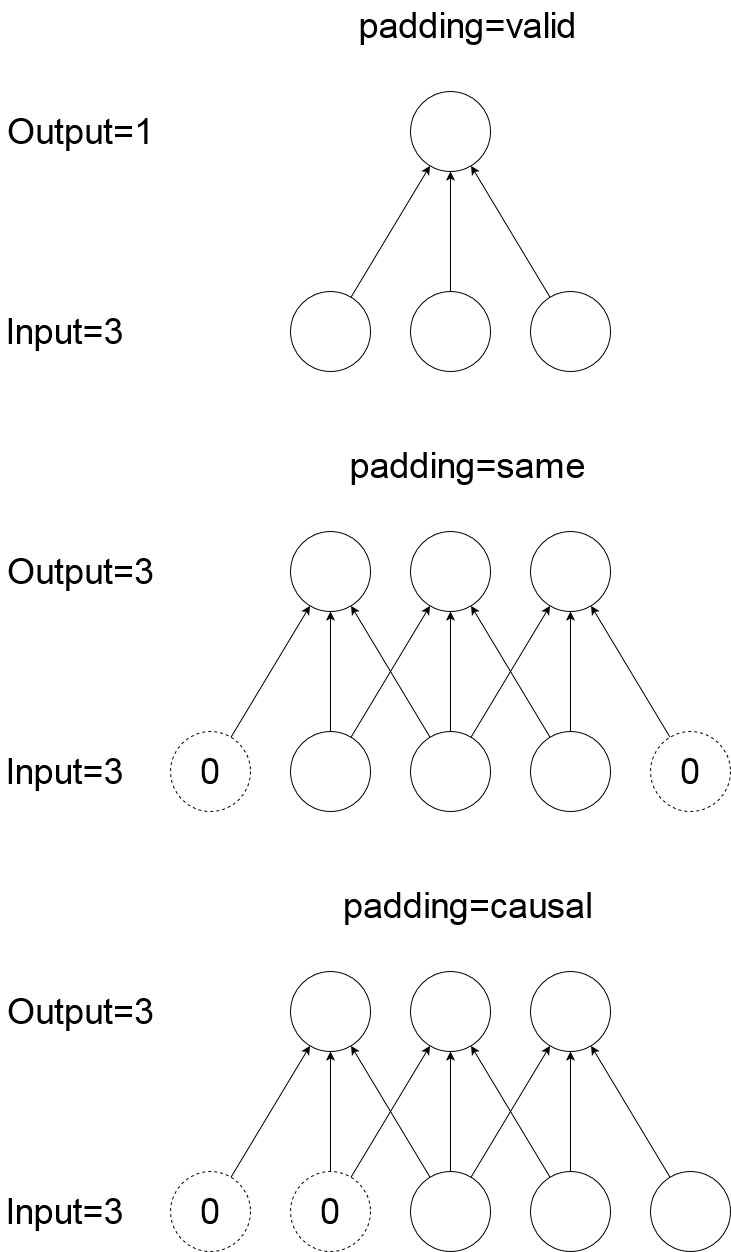

The diagram above was exported from draw.io. Its source (the exported page's mxGraphModel, read from the mxfile embedded in the PNG):
<mxGraphModel dx="1936" dy="2178" grid="1" gridSize="10" guides="1" tooltips="1" connect="1" arrows="1" fold="1" page="0" pageScale="1" pageWidth="500" pageHeight="500" background="none" math="0" shadow="0">
  <root>
    <mxCell id="0" />
    <mxCell id="1" parent="0" />
    <mxCell id="1l1r-d0ZLHluFgayKM3B-1" value="" style="ellipse;whiteSpace=wrap;html=1;aspect=fixed;rounded=0;fontSize=36;fontFamily=Helvetica;" vertex="1" parent="1">
      <mxGeometry x="120" y="80" width="80" height="80" as="geometry" />
    </mxCell>
    <mxCell id="1l1r-d0ZLHluFgayKM3B-21" style="edgeStyle=none;orthogonalLoop=1;jettySize=auto;html=1;fontFamily=Helvetica;fontSize=36;" edge="1" parent="1" source="1l1r-d0ZLHluFgayKM3B-2" target="1l1r-d0ZLHluFgayKM3B-20">
      <mxGeometry relative="1" as="geometry" />
    </mxCell>
    <mxCell id="1l1r-d0ZLHluFgayKM3B-2" value="0" style="ellipse;whiteSpace=wrap;html=1;aspect=fixed;rounded=0;dashed=1;fontSize=36;fontFamily=Helvetica;" vertex="1" parent="1">
      <mxGeometry x="-120" y="280" width="80" height="80" as="geometry" />
    </mxCell>
    <mxCell id="1l1r-d0ZLHluFgayKM3B-17" style="edgeStyle=none;orthogonalLoop=1;jettySize=auto;html=1;fontFamily=Helvetica;fontSize=36;" edge="1" parent="1" source="1l1r-d0ZLHluFgayKM3B-5" target="1l1r-d0ZLHluFgayKM3B-1">
      <mxGeometry relative="1" as="geometry" />
    </mxCell>
    <mxCell id="1l1r-d0ZLHluFgayKM3B-22" style="edgeStyle=none;orthogonalLoop=1;jettySize=auto;html=1;fontFamily=Helvetica;fontSize=36;" edge="1" parent="1" source="1l1r-d0ZLHluFgayKM3B-5" target="1l1r-d0ZLHluFgayKM3B-20">
      <mxGeometry relative="1" as="geometry" />
    </mxCell>
    <mxCell id="1l1r-d0ZLHluFgayKM3B-5" value="" style="ellipse;whiteSpace=wrap;html=1;aspect=fixed;rounded=0;fontSize=36;fontFamily=Helvetica;" vertex="1" parent="1">
      <mxGeometry y="280" width="80" height="80" as="geometry" />
    </mxCell>
    <mxCell id="1l1r-d0ZLHluFgayKM3B-13" style="edgeStyle=none;rounded=0;orthogonalLoop=1;jettySize=auto;html=1;fontSize=36;fontFamily=Helvetica;" edge="1" parent="1" source="1l1r-d0ZLHluFgayKM3B-7" target="1l1r-d0ZLHluFgayKM3B-1">
      <mxGeometry relative="1" as="geometry" />
    </mxCell>
    <mxCell id="1l1r-d0ZLHluFgayKM3B-23" style="edgeStyle=none;orthogonalLoop=1;jettySize=auto;html=1;fontFamily=Helvetica;fontSize=36;" edge="1" parent="1" source="1l1r-d0ZLHluFgayKM3B-7" target="1l1r-d0ZLHluFgayKM3B-20">
      <mxGeometry relative="1" as="geometry" />
    </mxCell>
    <mxCell id="1l1r-d0ZLHluFgayKM3B-26" style="edgeStyle=none;orthogonalLoop=1;jettySize=auto;html=1;fontFamily=Helvetica;fontSize=36;" edge="1" parent="1" source="1l1r-d0ZLHluFgayKM3B-7" target="1l1r-d0ZLHluFgayKM3B-19">
      <mxGeometry relative="1" as="geometry" />
    </mxCell>
    <mxCell id="1l1r-d0ZLHluFgayKM3B-7" value="" style="ellipse;whiteSpace=wrap;html=1;aspect=fixed;rounded=0;fontSize=36;fontFamily=Helvetica;" vertex="1" parent="1">
      <mxGeometry x="120" y="280" width="80" height="80" as="geometry" />
    </mxCell>
    <mxCell id="1l1r-d0ZLHluFgayKM3B-18" style="edgeStyle=none;orthogonalLoop=1;jettySize=auto;html=1;fontFamily=Helvetica;fontSize=36;" edge="1" parent="1" source="1l1r-d0ZLHluFgayKM3B-14" target="1l1r-d0ZLHluFgayKM3B-1">
      <mxGeometry relative="1" as="geometry" />
    </mxCell>
    <mxCell id="1l1r-d0ZLHluFgayKM3B-25" style="edgeStyle=none;orthogonalLoop=1;jettySize=auto;html=1;fontFamily=Helvetica;fontSize=36;" edge="1" parent="1" source="1l1r-d0ZLHluFgayKM3B-14" target="1l1r-d0ZLHluFgayKM3B-19">
      <mxGeometry relative="1" as="geometry" />
    </mxCell>
    <mxCell id="1l1r-d0ZLHluFgayKM3B-14" value="" style="ellipse;whiteSpace=wrap;html=1;aspect=fixed;rounded=0;comic=0;jiggle=10;enumerate=0;fontSize=36;fontFamily=Helvetica;" vertex="1" parent="1">
      <mxGeometry x="240" y="280" width="80" height="80" as="geometry" />
    </mxCell>
    <mxCell id="1l1r-d0ZLHluFgayKM3B-24" style="edgeStyle=none;orthogonalLoop=1;jettySize=auto;html=1;fontFamily=Helvetica;fontSize=36;" edge="1" parent="1" source="1l1r-d0ZLHluFgayKM3B-15" target="1l1r-d0ZLHluFgayKM3B-19">
      <mxGeometry relative="1" as="geometry" />
    </mxCell>
    <mxCell id="1l1r-d0ZLHluFgayKM3B-15" value="0" style="ellipse;whiteSpace=wrap;html=1;aspect=fixed;rounded=0;dashed=1;strokeWidth=1;comic=0;fontSize=36;fontFamily=Helvetica;" vertex="1" parent="1">
      <mxGeometry x="360" y="280" width="80" height="80" as="geometry" />
    </mxCell>
    <mxCell id="1l1r-d0ZLHluFgayKM3B-19" value="" style="ellipse;whiteSpace=wrap;html=1;aspect=fixed;rounded=0;fontSize=36;fontFamily=Helvetica;" vertex="1" parent="1">
      <mxGeometry x="240" y="80" width="80" height="80" as="geometry" />
    </mxCell>
    <mxCell id="1l1r-d0ZLHluFgayKM3B-20" value="" style="ellipse;whiteSpace=wrap;html=1;aspect=fixed;rounded=0;fontSize=36;fontFamily=Helvetica;" vertex="1" parent="1">
      <mxGeometry y="80" width="80" height="80" as="geometry" />
    </mxCell>
    <mxCell id="1l1r-d0ZLHluFgayKM3B-27" value="padding=same" style="text;html=1;align=center;verticalAlign=middle;resizable=0;points=[];autosize=1;strokeColor=none;fillColor=none;fontSize=36;fontFamily=Helvetica;" vertex="1" parent="1">
      <mxGeometry x="54" y="-10" width="246" height="47" as="geometry" />
    </mxCell>
    <mxCell id="1l1r-d0ZLHluFgayKM3B-28" value="Input=3" style="text;html=1;align=center;verticalAlign=middle;resizable=0;points=[];autosize=1;strokeColor=none;fillColor=none;fontSize=36;fontFamily=Helvetica;" vertex="1" parent="1">
      <mxGeometry x="-290" y="296.5" width="128" height="47" as="geometry" />
    </mxCell>
    <mxCell id="1l1r-d0ZLHluFgayKM3B-29" value="Output=3" style="text;html=1;align=center;verticalAlign=middle;resizable=0;points=[];autosize=1;strokeColor=none;fillColor=none;fontSize=36;fontFamily=Helvetica;" vertex="1" parent="1">
      <mxGeometry x="-290" y="95" width="160" height="50" as="geometry" />
    </mxCell>
    <mxCell id="1l1r-d0ZLHluFgayKM3B-30" value="" style="ellipse;whiteSpace=wrap;html=1;aspect=fixed;rounded=0;fontSize=36;fontFamily=Helvetica;" vertex="1" parent="1">
      <mxGeometry x="120" y="-360" width="80" height="80" as="geometry" />
    </mxCell>
    <mxCell id="1l1r-d0ZLHluFgayKM3B-33" style="edgeStyle=none;orthogonalLoop=1;jettySize=auto;html=1;fontFamily=Helvetica;fontSize=36;" edge="1" source="1l1r-d0ZLHluFgayKM3B-35" target="1l1r-d0ZLHluFgayKM3B-30" parent="1">
      <mxGeometry relative="1" as="geometry" />
    </mxCell>
    <mxCell id="1l1r-d0ZLHluFgayKM3B-35" value="" style="ellipse;whiteSpace=wrap;html=1;aspect=fixed;rounded=0;fontSize=36;fontFamily=Helvetica;" vertex="1" parent="1">
      <mxGeometry y="-160" width="80" height="80" as="geometry" />
    </mxCell>
    <mxCell id="1l1r-d0ZLHluFgayKM3B-36" style="edgeStyle=none;rounded=0;orthogonalLoop=1;jettySize=auto;html=1;fontSize=36;fontFamily=Helvetica;" edge="1" source="1l1r-d0ZLHluFgayKM3B-39" target="1l1r-d0ZLHluFgayKM3B-30" parent="1">
      <mxGeometry relative="1" as="geometry" />
    </mxCell>
    <mxCell id="1l1r-d0ZLHluFgayKM3B-39" value="" style="ellipse;whiteSpace=wrap;html=1;aspect=fixed;rounded=0;fontSize=36;fontFamily=Helvetica;" vertex="1" parent="1">
      <mxGeometry x="120" y="-160" width="80" height="80" as="geometry" />
    </mxCell>
    <mxCell id="1l1r-d0ZLHluFgayKM3B-40" style="edgeStyle=none;orthogonalLoop=1;jettySize=auto;html=1;fontFamily=Helvetica;fontSize=36;" edge="1" source="1l1r-d0ZLHluFgayKM3B-42" target="1l1r-d0ZLHluFgayKM3B-30" parent="1">
      <mxGeometry relative="1" as="geometry" />
    </mxCell>
    <mxCell id="1l1r-d0ZLHluFgayKM3B-42" value="" style="ellipse;whiteSpace=wrap;html=1;aspect=fixed;rounded=0;comic=0;jiggle=10;enumerate=0;fontSize=36;fontFamily=Helvetica;" vertex="1" parent="1">
      <mxGeometry x="240" y="-160" width="80" height="80" as="geometry" />
    </mxCell>
    <mxCell id="1l1r-d0ZLHluFgayKM3B-47" value="padding=valid" style="text;html=1;align=center;verticalAlign=middle;resizable=0;points=[];autosize=1;strokeColor=none;fillColor=none;fontSize=36;fontFamily=Helvetica;" vertex="1" parent="1">
      <mxGeometry x="62" y="-451" width="230" height="50" as="geometry" />
    </mxCell>
    <mxCell id="1l1r-d0ZLHluFgayKM3B-48" value="Input=3" style="text;html=1;align=center;verticalAlign=middle;resizable=0;points=[];autosize=1;strokeColor=none;fillColor=none;fontSize=36;fontFamily=Helvetica;" vertex="1" parent="1">
      <mxGeometry x="-290" y="-143.5" width="128" height="47" as="geometry" />
    </mxCell>
    <mxCell id="1l1r-d0ZLHluFgayKM3B-49" value="Output=1" style="text;html=1;align=center;verticalAlign=middle;resizable=0;points=[];autosize=1;strokeColor=none;fillColor=none;fontSize=36;fontFamily=Helvetica;" vertex="1" parent="1">
      <mxGeometry x="-290" y="-345" width="160" height="50" as="geometry" />
    </mxCell>
    <mxCell id="1l1r-d0ZLHluFgayKM3B-50" value="" style="ellipse;whiteSpace=wrap;html=1;aspect=fixed;rounded=0;fontSize=36;fontFamily=Helvetica;" vertex="1" parent="1">
      <mxGeometry x="120" y="520" width="80" height="80" as="geometry" />
    </mxCell>
    <mxCell id="1l1r-d0ZLHluFgayKM3B-51" style="edgeStyle=none;orthogonalLoop=1;jettySize=auto;html=1;fontFamily=Helvetica;fontSize=36;" edge="1" source="1l1r-d0ZLHluFgayKM3B-52" target="1l1r-d0ZLHluFgayKM3B-66" parent="1">
      <mxGeometry relative="1" as="geometry" />
    </mxCell>
    <mxCell id="1l1r-d0ZLHluFgayKM3B-52" value="0" style="ellipse;whiteSpace=wrap;html=1;aspect=fixed;rounded=0;dashed=1;fontSize=36;fontFamily=Helvetica;" vertex="1" parent="1">
      <mxGeometry x="-120" y="720" width="80" height="80" as="geometry" />
    </mxCell>
    <mxCell id="1l1r-d0ZLHluFgayKM3B-53" style="edgeStyle=none;orthogonalLoop=1;jettySize=auto;html=1;fontFamily=Helvetica;fontSize=36;" edge="1" source="1l1r-d0ZLHluFgayKM3B-55" target="1l1r-d0ZLHluFgayKM3B-50" parent="1">
      <mxGeometry relative="1" as="geometry" />
    </mxCell>
    <mxCell id="1l1r-d0ZLHluFgayKM3B-54" style="edgeStyle=none;orthogonalLoop=1;jettySize=auto;html=1;fontFamily=Helvetica;fontSize=36;" edge="1" source="1l1r-d0ZLHluFgayKM3B-55" target="1l1r-d0ZLHluFgayKM3B-66" parent="1">
      <mxGeometry relative="1" as="geometry" />
    </mxCell>
    <mxCell id="1l1r-d0ZLHluFgayKM3B-55" value="&lt;div&gt;0&lt;br&gt;&lt;/div&gt;" style="ellipse;whiteSpace=wrap;html=1;aspect=fixed;rounded=0;fontSize=36;fontFamily=Helvetica;dashed=1;" vertex="1" parent="1">
      <mxGeometry y="720" width="80" height="80" as="geometry" />
    </mxCell>
    <mxCell id="1l1r-d0ZLHluFgayKM3B-56" style="edgeStyle=none;rounded=0;orthogonalLoop=1;jettySize=auto;html=1;fontSize=36;fontFamily=Helvetica;" edge="1" source="1l1r-d0ZLHluFgayKM3B-59" target="1l1r-d0ZLHluFgayKM3B-50" parent="1">
      <mxGeometry relative="1" as="geometry" />
    </mxCell>
    <mxCell id="1l1r-d0ZLHluFgayKM3B-57" style="edgeStyle=none;orthogonalLoop=1;jettySize=auto;html=1;fontFamily=Helvetica;fontSize=36;" edge="1" source="1l1r-d0ZLHluFgayKM3B-59" target="1l1r-d0ZLHluFgayKM3B-66" parent="1">
      <mxGeometry relative="1" as="geometry" />
    </mxCell>
    <mxCell id="1l1r-d0ZLHluFgayKM3B-58" style="edgeStyle=none;orthogonalLoop=1;jettySize=auto;html=1;fontFamily=Helvetica;fontSize=36;" edge="1" source="1l1r-d0ZLHluFgayKM3B-59" target="1l1r-d0ZLHluFgayKM3B-65" parent="1">
      <mxGeometry relative="1" as="geometry" />
    </mxCell>
    <mxCell id="1l1r-d0ZLHluFgayKM3B-59" value="" style="ellipse;whiteSpace=wrap;html=1;aspect=fixed;rounded=0;fontSize=36;fontFamily=Helvetica;" vertex="1" parent="1">
      <mxGeometry x="120" y="720" width="80" height="80" as="geometry" />
    </mxCell>
    <mxCell id="1l1r-d0ZLHluFgayKM3B-60" style="edgeStyle=none;orthogonalLoop=1;jettySize=auto;html=1;fontFamily=Helvetica;fontSize=36;" edge="1" source="1l1r-d0ZLHluFgayKM3B-62" target="1l1r-d0ZLHluFgayKM3B-50" parent="1">
      <mxGeometry relative="1" as="geometry" />
    </mxCell>
    <mxCell id="1l1r-d0ZLHluFgayKM3B-61" style="edgeStyle=none;orthogonalLoop=1;jettySize=auto;html=1;fontFamily=Helvetica;fontSize=36;" edge="1" source="1l1r-d0ZLHluFgayKM3B-62" target="1l1r-d0ZLHluFgayKM3B-65" parent="1">
      <mxGeometry relative="1" as="geometry" />
    </mxCell>
    <mxCell id="1l1r-d0ZLHluFgayKM3B-62" value="" style="ellipse;whiteSpace=wrap;html=1;aspect=fixed;rounded=0;comic=0;jiggle=10;enumerate=0;fontSize=36;fontFamily=Helvetica;" vertex="1" parent="1">
      <mxGeometry x="240" y="720" width="80" height="80" as="geometry" />
    </mxCell>
    <mxCell id="1l1r-d0ZLHluFgayKM3B-63" style="edgeStyle=none;orthogonalLoop=1;jettySize=auto;html=1;fontFamily=Helvetica;fontSize=36;" edge="1" source="1l1r-d0ZLHluFgayKM3B-64" target="1l1r-d0ZLHluFgayKM3B-65" parent="1">
      <mxGeometry relative="1" as="geometry" />
    </mxCell>
    <mxCell id="1l1r-d0ZLHluFgayKM3B-64" value="" style="ellipse;whiteSpace=wrap;html=1;aspect=fixed;rounded=0;strokeWidth=1;comic=0;fontSize=36;fontFamily=Helvetica;" vertex="1" parent="1">
      <mxGeometry x="360" y="720" width="80" height="80" as="geometry" />
    </mxCell>
    <mxCell id="1l1r-d0ZLHluFgayKM3B-65" value="" style="ellipse;whiteSpace=wrap;html=1;aspect=fixed;rounded=0;fontSize=36;fontFamily=Helvetica;" vertex="1" parent="1">
      <mxGeometry x="240" y="520" width="80" height="80" as="geometry" />
    </mxCell>
    <mxCell id="1l1r-d0ZLHluFgayKM3B-66" value="" style="ellipse;whiteSpace=wrap;html=1;aspect=fixed;rounded=0;fontSize=36;fontFamily=Helvetica;" vertex="1" parent="1">
      <mxGeometry y="520" width="80" height="80" as="geometry" />
    </mxCell>
    <mxCell id="1l1r-d0ZLHluFgayKM3B-67" value="padding=causal" style="text;html=1;align=center;verticalAlign=middle;resizable=0;points=[];autosize=1;strokeColor=none;fillColor=none;fontSize=36;fontFamily=Helvetica;" vertex="1" parent="1">
      <mxGeometry x="47" y="429" width="260" height="50" as="geometry" />
    </mxCell>
    <mxCell id="1l1r-d0ZLHluFgayKM3B-68" value="Input=3" style="text;html=1;align=center;verticalAlign=middle;resizable=0;points=[];autosize=1;strokeColor=none;fillColor=none;fontSize=36;fontFamily=Helvetica;" vertex="1" parent="1">
      <mxGeometry x="-290" y="736.5" width="128" height="47" as="geometry" />
    </mxCell>
    <mxCell id="1l1r-d0ZLHluFgayKM3B-69" value="Output=3" style="text;html=1;align=center;verticalAlign=middle;resizable=0;points=[];autosize=1;strokeColor=none;fillColor=none;fontSize=36;fontFamily=Helvetica;" vertex="1" parent="1">
      <mxGeometry x="-290" y="535" width="160" height="50" as="geometry" />
    </mxCell>
  </root>
</mxGraphModel>